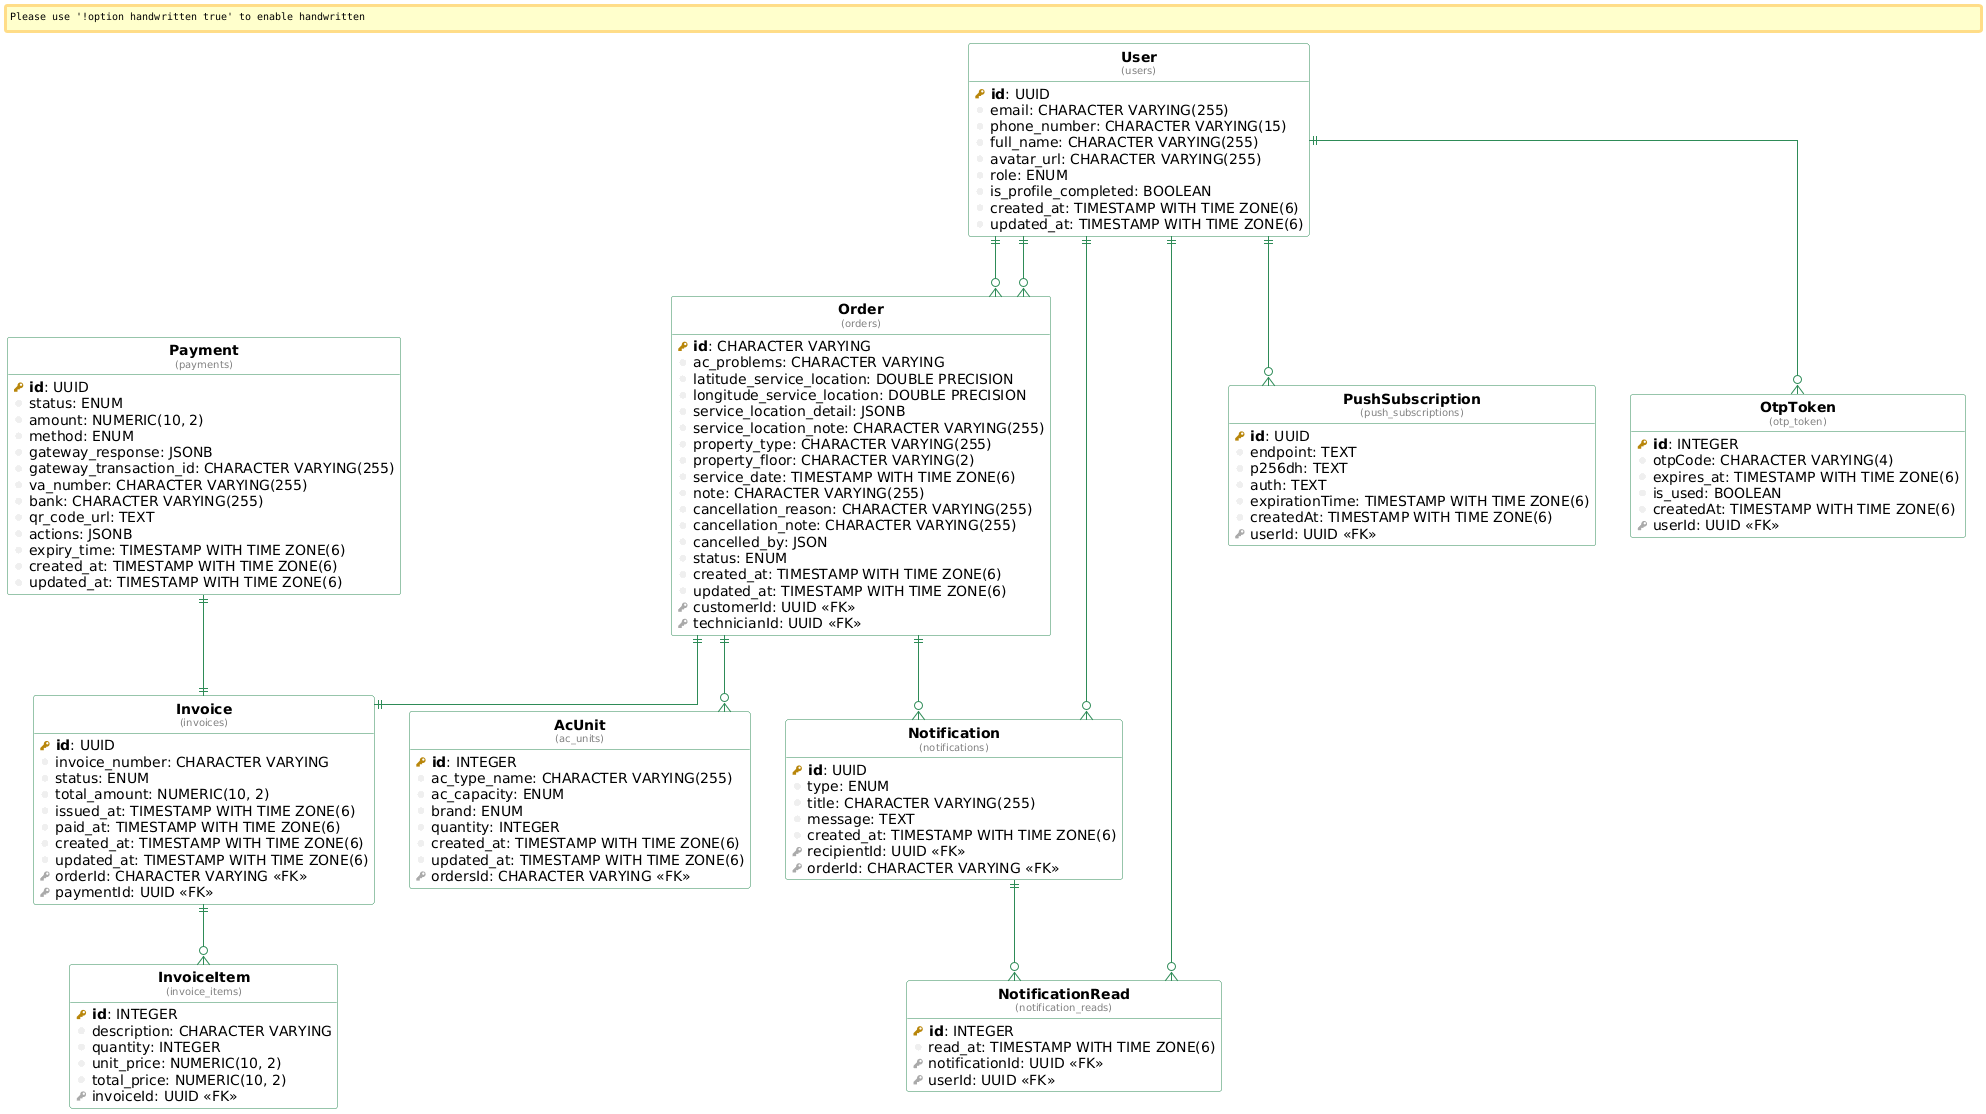

The diagram above was rendered by PlantUML. Its source (embedded in the PNG):
@startuml
!define table(ename, dbname) entity "<b>ename</b>\n<font size=10 color=gray>(dbname)</font>"

!define pkey(x) {field} <b><color:DarkGoldenRod><&key></color> x</b>
!define fkey(x) {field} <color:#AAAAAA><&key></color> x
!define column(x) {field} <color:#EFEFEF><&media-record></color> x

hide stereotypes
hide methods
hide circle

top to bottom direction

skinparam roundcorner 5
skinparam linetype ortho
skinparam shadowing false
skinparam handwritten false

skinparam class {
    BackgroundColor white
    ArrowColor seagreen
    BorderColor seagreen
}


table( OtpToken, otp_token ) as otp_token {
  pkey( id ): INTEGER 
  column( otpCode ): CHARACTER VARYING(4) 
  column( expires_at ): TIMESTAMP WITH TIME ZONE(6) 
  column( is_used ): BOOLEAN 
  column( createdAt ): TIMESTAMP WITH TIME ZONE(6) 
  fkey( userId ): UUID <<FK>>
}

table( AcUnit, ac_units ) as ac_units {
  pkey( id ): INTEGER 
  column( ac_type_name ): CHARACTER VARYING(255) 
  column( ac_capacity ): ENUM 
  column( brand ): ENUM 
  column( quantity ): INTEGER 
  column( created_at ): TIMESTAMP WITH TIME ZONE(6) 
  column( updated_at ): TIMESTAMP WITH TIME ZONE(6) 
  fkey( ordersId ): CHARACTER VARYING <<FK>>
}

table( Payment, payments ) as payments {
  pkey( id ): UUID 
  column( status ): ENUM 
  column( amount ): NUMERIC(10, 2) 
  column( method ): ENUM 
  column( gateway_response ): JSONB 
  column( gateway_transaction_id ): CHARACTER VARYING(255) 
  column( va_number ): CHARACTER VARYING(255) 
  column( bank ): CHARACTER VARYING(255) 
  column( qr_code_url ): TEXT 
  column( actions ): JSONB 
  column( expiry_time ): TIMESTAMP WITH TIME ZONE(6) 
  column( created_at ): TIMESTAMP WITH TIME ZONE(6) 
  column( updated_at ): TIMESTAMP WITH TIME ZONE(6) 
}

table( InvoiceItem, invoice_items ) as invoice_items {
  pkey( id ): INTEGER 
  column( description ): CHARACTER VARYING 
  column( quantity ): INTEGER 
  column( unit_price ): NUMERIC(10, 2) 
  column( total_price ): NUMERIC(10, 2) 
  fkey( invoiceId ): UUID <<FK>>
}

table( Invoice, invoices ) as invoices {
  pkey( id ): UUID 
  column( invoice_number ): CHARACTER VARYING 
  column( status ): ENUM 
  column( total_amount ): NUMERIC(10, 2) 
  column( issued_at ): TIMESTAMP WITH TIME ZONE(6) 
  column( paid_at ): TIMESTAMP WITH TIME ZONE(6) 
  column( created_at ): TIMESTAMP WITH TIME ZONE(6) 
  column( updated_at ): TIMESTAMP WITH TIME ZONE(6) 
  fkey( orderId ): CHARACTER VARYING <<FK>>
  fkey( paymentId ): UUID <<FK>>
}

table( Order, orders ) as orders {
  pkey( id ): CHARACTER VARYING 
  column( ac_problems ): CHARACTER VARYING 
  column( latitude_service_location ): DOUBLE PRECISION 
  column( longitude_service_location ): DOUBLE PRECISION 
  column( service_location_detail ): JSONB 
  column( service_location_note ): CHARACTER VARYING(255) 
  column( property_type ): CHARACTER VARYING(255) 
  column( property_floor ): CHARACTER VARYING(2) 
  column( service_date ): TIMESTAMP WITH TIME ZONE(6) 
  column( note ): CHARACTER VARYING(255) 
  column( cancellation_reason ): CHARACTER VARYING(255) 
  column( cancellation_note ): CHARACTER VARYING(255) 
  column( cancelled_by ): JSON 
  column( status ): ENUM 
  column( created_at ): TIMESTAMP WITH TIME ZONE(6) 
  column( updated_at ): TIMESTAMP WITH TIME ZONE(6) 
  fkey( customerId ): UUID <<FK>>
  fkey( technicianId ): UUID <<FK>>
}

table( Notification, notifications ) as notifications {
  pkey( id ): UUID 
  column( type ): ENUM 
  column( title ): CHARACTER VARYING(255) 
  column( message ): TEXT 
  column( created_at ): TIMESTAMP WITH TIME ZONE(6) 
  fkey( recipientId ): UUID <<FK>>
  fkey( orderId ): CHARACTER VARYING <<FK>>
}

table( NotificationRead, notification_reads ) as notification_reads {
  pkey( id ): INTEGER 
  column( read_at ): TIMESTAMP WITH TIME ZONE(6) 
  fkey( notificationId ): UUID <<FK>>
  fkey( userId ): UUID <<FK>>
}

table( PushSubscription, push_subscriptions ) as push_subscriptions {
  pkey( id ): UUID 
  column( endpoint ): TEXT 
  column( p256dh ): TEXT 
  column( auth ): TEXT 
  column( expirationTime ): TIMESTAMP WITH TIME ZONE(6) 
  column( createdAt ): TIMESTAMP WITH TIME ZONE(6) 
  fkey( userId ): UUID <<FK>>
}

table( User, users ) as users {
  pkey( id ): UUID 
  column( email ): CHARACTER VARYING(255) 
  column( phone_number ): CHARACTER VARYING(15) 
  column( full_name ): CHARACTER VARYING(255) 
  column( avatar_url ): CHARACTER VARYING(255) 
  column( role ): ENUM 
  column( is_profile_completed ): BOOLEAN 
  column( created_at ): TIMESTAMP WITH TIME ZONE(6) 
  column( updated_at ): TIMESTAMP WITH TIME ZONE(6) 
}

"users" ||--o{ "otp_token"
"orders" ||--o{ "ac_units"
"invoices" ||--o{ "invoice_items"
"orders" ||--|| "invoices"
"payments" ||--|| "invoices"
"users" ||--o{ "orders"
"users" ||--o{ "orders"
"users" ||--o{ "notifications"
"orders" ||--o{ "notifications"
"notifications" ||--o{ "notification_reads"
"users" ||--o{ "notification_reads"
"users" ||--o{ "push_subscriptions"
@enduml